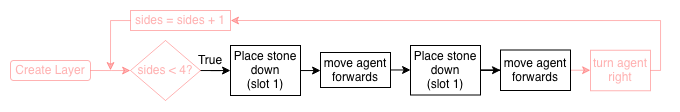

The diagram above was exported from draw.io. Its source (the exported page's mxGraphModel, read from the mxfile embedded in the PNG):
<mxGraphModel dx="1055" dy="761" grid="1" gridSize="10" guides="1" tooltips="1" connect="1" arrows="1" fold="1" page="1" pageScale="1" pageWidth="827" pageHeight="1169" math="0" shadow="0">
  <root>
    <mxCell id="0" />
    <mxCell id="1" parent="0" />
    <mxCell id="-hVGz9jO7RqvrUcbwaac-1" parent="1" style="rounded=1;whiteSpace=wrap;html=1;strokeColor=#FF0000;opacity=30;fontColor=light-dark(#FF0000,#FF0000);textOpacity=30;" value="Create Layer" vertex="1">
      <mxGeometry height="20" width="80" x="350" y="140" as="geometry" />
    </mxCell>
    <mxCell id="-hVGz9jO7RqvrUcbwaac-2" edge="1" parent="1" style="edgeStyle=orthogonalEdgeStyle;rounded=0;orthogonalLoop=1;jettySize=auto;html=1;strokeColor=#FF0000;opacity=30;fontColor=light-dark(#FF0000,#FF0000);textOpacity=30;" target="-hVGz9jO7RqvrUcbwaac-4" value="">
      <mxGeometry relative="1" as="geometry">
        <mxPoint x="430" y="150" as="sourcePoint" />
      </mxGeometry>
    </mxCell>
    <mxCell id="-hVGz9jO7RqvrUcbwaac-3" edge="1" parent="1" source="-hVGz9jO7RqvrUcbwaac-4" style="edgeStyle=orthogonalEdgeStyle;rounded=0;orthogonalLoop=1;jettySize=auto;html=1;" target="-hVGz9jO7RqvrUcbwaac-6" value="">
      <mxGeometry relative="1" as="geometry" />
    </mxCell>
    <mxCell id="-hVGz9jO7RqvrUcbwaac-4" parent="1" style="rhombus;whiteSpace=wrap;html=1;strokeColor=#FF0000;opacity=30;fontColor=light-dark(#FF0000,#FF0000);textOpacity=30;" value="sides &amp;lt; 4?" vertex="1">
      <mxGeometry height="60" width="70" x="470" y="120" as="geometry" />
    </mxCell>
    <mxCell id="-hVGz9jO7RqvrUcbwaac-18" edge="1" parent="1" source="-hVGz9jO7RqvrUcbwaac-6" style="edgeStyle=orthogonalEdgeStyle;rounded=0;orthogonalLoop=1;jettySize=auto;html=1;entryX=0;entryY=0.5;entryDx=0;entryDy=0;" target="-hVGz9jO7RqvrUcbwaac-8">
      <mxGeometry relative="1" as="geometry" />
    </mxCell>
    <mxCell id="-hVGz9jO7RqvrUcbwaac-6" parent="1" style="rounded=0;whiteSpace=wrap;html=1;strokeColor=light-dark(#000000,#FF0000);" value="&lt;div&gt;Place stone down&lt;/div&gt;&lt;div&gt;(slot 1)&lt;/div&gt;" vertex="1">
      <mxGeometry height="50" width="70" x="570" y="125" as="geometry" />
    </mxCell>
    <mxCell id="-hVGz9jO7RqvrUcbwaac-7" edge="1" parent="1" source="-hVGz9jO7RqvrUcbwaac-8" style="edgeStyle=orthogonalEdgeStyle;rounded=0;orthogonalLoop=1;jettySize=auto;html=1;" target="-hVGz9jO7RqvrUcbwaac-10">
      <mxGeometry relative="1" as="geometry" />
    </mxCell>
    <mxCell id="-hVGz9jO7RqvrUcbwaac-8" parent="1" style="rounded=0;whiteSpace=wrap;html=1;strokeColor=light-dark(#000000,#FF0000);" value="move agent forwards" vertex="1">
      <mxGeometry height="35" width="70" x="660" y="132" as="geometry" />
    </mxCell>
    <mxCell id="-hVGz9jO7RqvrUcbwaac-9" edge="1" parent="1" source="-hVGz9jO7RqvrUcbwaac-10" style="edgeStyle=orthogonalEdgeStyle;rounded=0;orthogonalLoop=1;jettySize=auto;html=1;" target="-hVGz9jO7RqvrUcbwaac-12">
      <mxGeometry relative="1" as="geometry" />
    </mxCell>
    <mxCell id="-hVGz9jO7RqvrUcbwaac-10" parent="1" style="rounded=0;whiteSpace=wrap;html=1;strokeColor=light-dark(#000000,#FF0000);" value="&lt;div&gt;Place stone down&lt;/div&gt;(slot 1)" vertex="1">
      <mxGeometry height="49.5" width="70" x="750" y="125" as="geometry" />
    </mxCell>
    <mxCell id="-hVGz9jO7RqvrUcbwaac-20" edge="1" parent="1" source="-hVGz9jO7RqvrUcbwaac-12" style="edgeStyle=orthogonalEdgeStyle;rounded=0;orthogonalLoop=1;jettySize=auto;html=1;fontColor=#FF0000;textOpacity=30;strokeColor=light-dark(#FF0000,#FF0000);opacity=30;" target="-hVGz9jO7RqvrUcbwaac-19" value="">
      <mxGeometry relative="1" as="geometry" />
    </mxCell>
    <mxCell id="-hVGz9jO7RqvrUcbwaac-12" parent="1" style="rounded=0;whiteSpace=wrap;html=1;strokeColor=light-dark(#000000,#FF0000);" value="move agent forwards" vertex="1">
      <mxGeometry height="40.5" width="70" x="840" y="129.5" as="geometry" />
    </mxCell>
    <mxCell id="-hVGz9jO7RqvrUcbwaac-17" edge="1" parent="1" source="-hVGz9jO7RqvrUcbwaac-14" style="edgeStyle=orthogonalEdgeStyle;rounded=0;orthogonalLoop=1;jettySize=auto;html=1;strokeColor=#FF0000;opacity=30;fontColor=light-dark(#FF0000,#FF0000);textOpacity=30;">
      <mxGeometry relative="1" as="geometry">
        <mxPoint x="450" y="150" as="targetPoint" />
      </mxGeometry>
    </mxCell>
    <mxCell id="-hVGz9jO7RqvrUcbwaac-14" parent="1" style="rounded=0;whiteSpace=wrap;html=1;strokeColor=#FF0000;opacity=30;fontColor=light-dark(#FF0000,#FF0000);textOpacity=30;" value="sides = sides + 1" vertex="1">
      <mxGeometry height="20" width="100" x="470" y="90" as="geometry" />
    </mxCell>
    <mxCell id="-hVGz9jO7RqvrUcbwaac-16" parent="1" style="text;html=1;strokeColor=none;fillColor=none;align=center;verticalAlign=middle;whiteSpace=wrap;rounded=0;" value="True&lt;span style=&quot;color: rgba(0 , 0 , 0 , 0) ; font-family: monospace ; font-size: 0px&quot;&gt;%3CmxGraphModel%3E%3Croot%3E%3CmxCell%20id%3D%220%22%2F%3E%3CmxCell%20id%3D%221%22%20parent%3D%220%22%2F%3E%3CmxCell%20id%3D%222%22%20value%3D%22False%22%20style%3D%22text%3Bhtml%3D1%3BstrokeColor%3Dnone%3BfillColor%3Dnone%3Balign%3Dcenter%3BverticalAlign%3Dmiddle%3BwhiteSpace%3Dwrap%3Brounded%3D0%3B%22%20vertex%3D%221%22%20parent%3D%221%22%3E%3CmxGeometry%20x%3D%22260%22%20y%3D%22440%22%20width%3D%2240%22%20height%3D%2220%22%20as%3D%22geometry%22%2F%3E%3C%2FmxCell%3E%3C%2Froot%3E%3C%2FmxGraphModel%3E&lt;/span&gt;" vertex="1">
      <mxGeometry height="20" width="40" x="530" y="130" as="geometry" />
    </mxCell>
    <mxCell id="-hVGz9jO7RqvrUcbwaac-22" edge="1" parent="1" source="-hVGz9jO7RqvrUcbwaac-19" style="edgeStyle=orthogonalEdgeStyle;rounded=0;orthogonalLoop=1;jettySize=auto;html=1;entryX=1;entryY=0.5;entryDx=0;entryDy=0;strokeColor=#FF0000;opacity=30;fontColor=light-dark(#FF0000,#FF0000);textOpacity=30;" target="-hVGz9jO7RqvrUcbwaac-14">
      <mxGeometry relative="1" as="geometry">
        <Array as="points">
          <mxPoint x="1000" y="100" />
        </Array>
      </mxGeometry>
    </mxCell>
    <mxCell id="-hVGz9jO7RqvrUcbwaac-19" parent="1" style="rounded=0;whiteSpace=wrap;html=1;strokeColor=#FF0000;opacity=30;fontColor=light-dark(#FF0000,#FF0000);textOpacity=30;" value="turn agent right" vertex="1">
      <mxGeometry height="40.5" width="60" x="930" y="129.75" as="geometry" />
    </mxCell>
  </root>
</mxGraphModel>